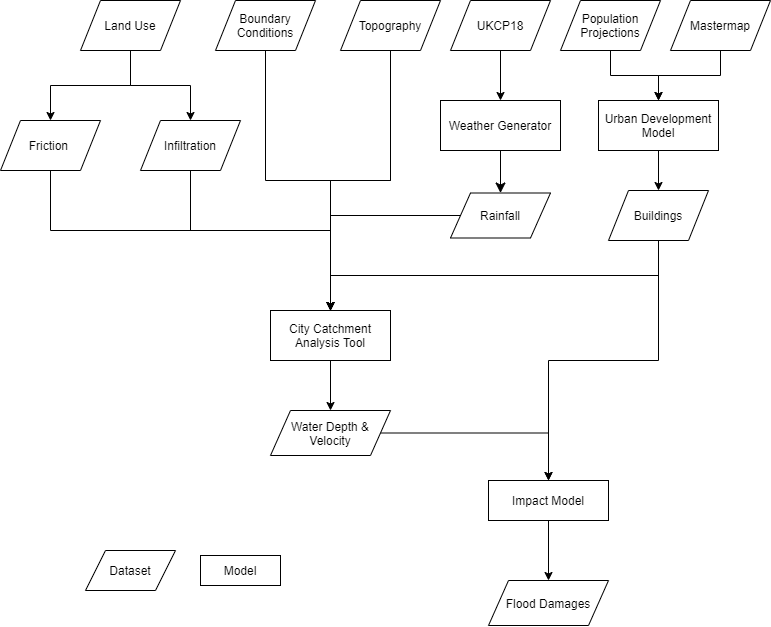

The diagram above was exported from draw.io. Its source (the exported page's mxGraphModel, read from the mxfile embedded in the PNG):
<mxGraphModel dx="1110" dy="900" grid="1" gridSize="10" guides="1" tooltips="1" connect="1" arrows="1" fold="1" page="1" pageScale="1" pageWidth="1169" pageHeight="827" math="0" shadow="0">
  <root>
    <mxCell id="WIyWlLk6GJQsqaUBKTNV-0" />
    <mxCell id="WIyWlLk6GJQsqaUBKTNV-1" parent="WIyWlLk6GJQsqaUBKTNV-0" />
    <mxCell id="WIyWlLk6GJQsqaUBKTNV-2" value="" style="rounded=0;html=1;jettySize=auto;orthogonalLoop=1;fontSize=11;endArrow=classic;endFill=1;endSize=8;strokeWidth=1;shadow=0;labelBackgroundColor=none;edgeStyle=orthogonalEdgeStyle;entryX=0.5;entryY=0;entryDx=0;entryDy=0;" parent="WIyWlLk6GJQsqaUBKTNV-1" source="WIyWlLk6GJQsqaUBKTNV-3" target="CEkKTpPPNDytTsqzF80r-40" edge="1">
      <mxGeometry relative="1" as="geometry">
        <mxPoint x="580" y="730" as="targetPoint" />
      </mxGeometry>
    </mxCell>
    <mxCell id="WIyWlLk6GJQsqaUBKTNV-3" value="Weather Generator" style="rounded=0;whiteSpace=wrap;html=1;fontSize=12;glass=0;strokeWidth=1;shadow=0;" parent="WIyWlLk6GJQsqaUBKTNV-1" vertex="1">
      <mxGeometry x="630" y="190" width="120" height="50" as="geometry" />
    </mxCell>
    <mxCell id="CEkKTpPPNDytTsqzF80r-11" style="edgeStyle=orthogonalEdgeStyle;rounded=0;orthogonalLoop=1;jettySize=auto;html=1;" parent="WIyWlLk6GJQsqaUBKTNV-1" source="CEkKTpPPNDytTsqzF80r-10" target="WIyWlLk6GJQsqaUBKTNV-3" edge="1">
      <mxGeometry relative="1" as="geometry" />
    </mxCell>
    <mxCell id="CEkKTpPPNDytTsqzF80r-10" value="UKCP18" style="shape=parallelogram;perimeter=parallelogramPerimeter;whiteSpace=wrap;html=1;fixedSize=1;rounded=0;" parent="WIyWlLk6GJQsqaUBKTNV-1" vertex="1">
      <mxGeometry x="640" y="90" width="100" height="50" as="geometry" />
    </mxCell>
    <mxCell id="CEkKTpPPNDytTsqzF80r-13" style="edgeStyle=orthogonalEdgeStyle;rounded=0;orthogonalLoop=1;jettySize=auto;html=1;entryX=0.5;entryY=0;entryDx=0;entryDy=0;exitX=0.5;exitY=1;exitDx=0;exitDy=0;" parent="WIyWlLk6GJQsqaUBKTNV-1" source="CEkKTpPPNDytTsqzF80r-20" target="CEkKTpPPNDytTsqzF80r-34" edge="1">
      <mxGeometry relative="1" as="geometry">
        <mxPoint x="650" y="660" as="sourcePoint" />
      </mxGeometry>
    </mxCell>
    <mxCell id="CEkKTpPPNDytTsqzF80r-16" style="edgeStyle=orthogonalEdgeStyle;rounded=0;orthogonalLoop=1;jettySize=auto;html=1;entryX=0.5;entryY=0;entryDx=0;entryDy=0;" parent="WIyWlLk6GJQsqaUBKTNV-1" source="CEkKTpPPNDytTsqzF80r-15" target="CEkKTpPPNDytTsqzF80r-17" edge="1">
      <mxGeometry relative="1" as="geometry">
        <mxPoint x="780" y="410" as="targetPoint" />
      </mxGeometry>
    </mxCell>
    <mxCell id="CEkKTpPPNDytTsqzF80r-15" value="Population Projections" style="shape=parallelogram;perimeter=parallelogramPerimeter;whiteSpace=wrap;html=1;fixedSize=1;rounded=0;" parent="WIyWlLk6GJQsqaUBKTNV-1" vertex="1">
      <mxGeometry x="750" y="90" width="100" height="50" as="geometry" />
    </mxCell>
    <mxCell id="CEkKTpPPNDytTsqzF80r-21" style="edgeStyle=orthogonalEdgeStyle;rounded=0;orthogonalLoop=1;jettySize=auto;html=1;exitX=0.5;exitY=1;exitDx=0;exitDy=0;entryX=0.5;entryY=0;entryDx=0;entryDy=0;" parent="WIyWlLk6GJQsqaUBKTNV-1" source="CEkKTpPPNDytTsqzF80r-17" target="CEkKTpPPNDytTsqzF80r-20" edge="1">
      <mxGeometry relative="1" as="geometry" />
    </mxCell>
    <mxCell id="CEkKTpPPNDytTsqzF80r-17" value="Urban Development Model" style="rounded=0;whiteSpace=wrap;html=1;fontSize=12;glass=0;strokeWidth=1;shadow=0;" parent="WIyWlLk6GJQsqaUBKTNV-1" vertex="1">
      <mxGeometry x="788" y="190" width="120" height="50" as="geometry" />
    </mxCell>
    <mxCell id="Q-MxYJhCNWQ3zZ72rHfX-18" style="edgeStyle=orthogonalEdgeStyle;rounded=0;orthogonalLoop=1;jettySize=auto;html=1;entryX=0.5;entryY=0;entryDx=0;entryDy=0;" parent="WIyWlLk6GJQsqaUBKTNV-1" source="CEkKTpPPNDytTsqzF80r-24" target="CEkKTpPPNDytTsqzF80r-34" edge="1">
      <mxGeometry relative="1" as="geometry" />
    </mxCell>
    <mxCell id="Q-MxYJhCNWQ3zZ72rHfX-20" style="edgeStyle=orthogonalEdgeStyle;rounded=0;orthogonalLoop=1;jettySize=auto;html=1;entryX=0.5;entryY=0;entryDx=0;entryDy=0;" parent="WIyWlLk6GJQsqaUBKTNV-1" source="CEkKTpPPNDytTsqzF80r-18" target="CEkKTpPPNDytTsqzF80r-34" edge="1">
      <mxGeometry relative="1" as="geometry" />
    </mxCell>
    <mxCell id="CEkKTpPPNDytTsqzF80r-18" value="Boundary Conditions" style="shape=parallelogram;perimeter=parallelogramPerimeter;whiteSpace=wrap;html=1;fixedSize=1;rounded=0;" parent="WIyWlLk6GJQsqaUBKTNV-1" vertex="1">
      <mxGeometry x="405" y="90" width="100" height="50" as="geometry" />
    </mxCell>
    <mxCell id="Q-MxYJhCNWQ3zZ72rHfX-28" style="edgeStyle=orthogonalEdgeStyle;rounded=0;orthogonalLoop=1;jettySize=auto;html=1;entryX=0.5;entryY=0;entryDx=0;entryDy=0;" parent="WIyWlLk6GJQsqaUBKTNV-1" source="CEkKTpPPNDytTsqzF80r-20" target="Q-MxYJhCNWQ3zZ72rHfX-27" edge="1">
      <mxGeometry relative="1" as="geometry">
        <mxPoint x="848" y="489.9999999999998" as="targetPoint" />
      </mxGeometry>
    </mxCell>
    <mxCell id="CEkKTpPPNDytTsqzF80r-20" value="Buildings" style="shape=parallelogram;perimeter=parallelogramPerimeter;whiteSpace=wrap;html=1;fixedSize=1;rounded=0;" parent="WIyWlLk6GJQsqaUBKTNV-1" vertex="1">
      <mxGeometry x="798" y="280" width="100" height="50" as="geometry" />
    </mxCell>
    <mxCell id="Q-MxYJhCNWQ3zZ72rHfX-4" style="edgeStyle=orthogonalEdgeStyle;rounded=0;orthogonalLoop=1;jettySize=auto;html=1;entryX=0.5;entryY=0;entryDx=0;entryDy=0;" parent="WIyWlLk6GJQsqaUBKTNV-1" source="CEkKTpPPNDytTsqzF80r-22" target="CEkKTpPPNDytTsqzF80r-17" edge="1">
      <mxGeometry relative="1" as="geometry" />
    </mxCell>
    <mxCell id="CEkKTpPPNDytTsqzF80r-22" value="Mastermap" style="shape=parallelogram;perimeter=parallelogramPerimeter;whiteSpace=wrap;html=1;fixedSize=1;rounded=0;" parent="WIyWlLk6GJQsqaUBKTNV-1" vertex="1">
      <mxGeometry x="860" y="90" width="100" height="50" as="geometry" />
    </mxCell>
    <mxCell id="Q-MxYJhCNWQ3zZ72rHfX-12" style="edgeStyle=orthogonalEdgeStyle;rounded=0;orthogonalLoop=1;jettySize=auto;html=1;entryX=0.5;entryY=0;entryDx=0;entryDy=0;" parent="WIyWlLk6GJQsqaUBKTNV-1" source="CEkKTpPPNDytTsqzF80r-24" target="CEkKTpPPNDytTsqzF80r-34" edge="1">
      <mxGeometry relative="1" as="geometry" />
    </mxCell>
    <mxCell id="Q-MxYJhCNWQ3zZ72rHfX-17" style="edgeStyle=orthogonalEdgeStyle;rounded=0;orthogonalLoop=1;jettySize=auto;html=1;entryX=0.5;entryY=0;entryDx=0;entryDy=0;" parent="WIyWlLk6GJQsqaUBKTNV-1" source="CEkKTpPPNDytTsqzF80r-26" target="CEkKTpPPNDytTsqzF80r-34" edge="1">
      <mxGeometry relative="1" as="geometry">
        <Array as="points">
          <mxPoint x="240" y="320" />
          <mxPoint x="520" y="320" />
        </Array>
      </mxGeometry>
    </mxCell>
    <mxCell id="CEkKTpPPNDytTsqzF80r-26" value="Friction&amp;nbsp;" style="shape=parallelogram;perimeter=parallelogramPerimeter;whiteSpace=wrap;html=1;fixedSize=1;rounded=0;" parent="WIyWlLk6GJQsqaUBKTNV-1" vertex="1">
      <mxGeometry x="190" y="210" width="100" height="50" as="geometry" />
    </mxCell>
    <mxCell id="Q-MxYJhCNWQ3zZ72rHfX-6" style="edgeStyle=orthogonalEdgeStyle;rounded=0;orthogonalLoop=1;jettySize=auto;html=1;entryX=0.5;entryY=0;entryDx=0;entryDy=0;" parent="WIyWlLk6GJQsqaUBKTNV-1" source="CEkKTpPPNDytTsqzF80r-28" target="CEkKTpPPNDytTsqzF80r-30" edge="1">
      <mxGeometry relative="1" as="geometry" />
    </mxCell>
    <mxCell id="Q-MxYJhCNWQ3zZ72rHfX-7" style="edgeStyle=orthogonalEdgeStyle;rounded=0;orthogonalLoop=1;jettySize=auto;html=1;entryX=0.5;entryY=0;entryDx=0;entryDy=0;" parent="WIyWlLk6GJQsqaUBKTNV-1" source="CEkKTpPPNDytTsqzF80r-28" target="CEkKTpPPNDytTsqzF80r-26" edge="1">
      <mxGeometry relative="1" as="geometry" />
    </mxCell>
    <mxCell id="CEkKTpPPNDytTsqzF80r-28" value="Land Use" style="shape=parallelogram;perimeter=parallelogramPerimeter;whiteSpace=wrap;html=1;fixedSize=1;rounded=0;" parent="WIyWlLk6GJQsqaUBKTNV-1" vertex="1">
      <mxGeometry x="270" y="90" width="100" height="50" as="geometry" />
    </mxCell>
    <mxCell id="Q-MxYJhCNWQ3zZ72rHfX-25" style="edgeStyle=orthogonalEdgeStyle;rounded=0;orthogonalLoop=1;jettySize=auto;html=1;entryX=0.5;entryY=0;entryDx=0;entryDy=0;" parent="WIyWlLk6GJQsqaUBKTNV-1" source="CEkKTpPPNDytTsqzF80r-34" target="Q-MxYJhCNWQ3zZ72rHfX-24" edge="1">
      <mxGeometry relative="1" as="geometry" />
    </mxCell>
    <mxCell id="CEkKTpPPNDytTsqzF80r-34" value="City Catchment Analysis Tool" style="rounded=0;whiteSpace=wrap;html=1;fontSize=12;glass=0;strokeWidth=1;shadow=0;" parent="WIyWlLk6GJQsqaUBKTNV-1" vertex="1">
      <mxGeometry x="460" y="400" width="120" height="50" as="geometry" />
    </mxCell>
    <mxCell id="CEkKTpPPNDytTsqzF80r-41" style="edgeStyle=orthogonalEdgeStyle;rounded=0;orthogonalLoop=1;jettySize=auto;html=1;entryX=0.5;entryY=0;entryDx=0;entryDy=0;" parent="WIyWlLk6GJQsqaUBKTNV-1" source="CEkKTpPPNDytTsqzF80r-40" target="CEkKTpPPNDytTsqzF80r-34" edge="1">
      <mxGeometry relative="1" as="geometry" />
    </mxCell>
    <mxCell id="CEkKTpPPNDytTsqzF80r-40" value="Rainfall" style="shape=parallelogram;perimeter=parallelogramPerimeter;whiteSpace=wrap;html=1;fixedSize=1;rounded=0;" parent="WIyWlLk6GJQsqaUBKTNV-1" vertex="1">
      <mxGeometry x="640" y="282.5" width="100" height="45" as="geometry" />
    </mxCell>
    <mxCell id="CEkKTpPPNDytTsqzF80r-42" value="Dataset" style="shape=parallelogram;perimeter=parallelogramPerimeter;whiteSpace=wrap;html=1;fixedSize=1;rounded=0;" parent="WIyWlLk6GJQsqaUBKTNV-1" vertex="1">
      <mxGeometry x="275" y="640" width="90" height="40" as="geometry" />
    </mxCell>
    <mxCell id="CEkKTpPPNDytTsqzF80r-43" value="Model" style="rounded=0;whiteSpace=wrap;html=1;fontSize=12;glass=0;strokeWidth=1;shadow=0;" parent="WIyWlLk6GJQsqaUBKTNV-1" vertex="1">
      <mxGeometry x="390" y="645" width="80" height="30" as="geometry" />
    </mxCell>
    <mxCell id="Q-MxYJhCNWQ3zZ72rHfX-15" style="edgeStyle=orthogonalEdgeStyle;rounded=0;orthogonalLoop=1;jettySize=auto;html=1;entryX=0.5;entryY=0;entryDx=0;entryDy=0;" parent="WIyWlLk6GJQsqaUBKTNV-1" source="CEkKTpPPNDytTsqzF80r-30" target="CEkKTpPPNDytTsqzF80r-34" edge="1">
      <mxGeometry relative="1" as="geometry">
        <Array as="points">
          <mxPoint x="380" y="320" />
          <mxPoint x="520" y="320" />
        </Array>
      </mxGeometry>
    </mxCell>
    <mxCell id="CEkKTpPPNDytTsqzF80r-30" value="Infiltration" style="shape=parallelogram;perimeter=parallelogramPerimeter;whiteSpace=wrap;html=1;fixedSize=1;rounded=0;" parent="WIyWlLk6GJQsqaUBKTNV-1" vertex="1">
      <mxGeometry x="330" y="210" width="100" height="50" as="geometry" />
    </mxCell>
    <mxCell id="CEkKTpPPNDytTsqzF80r-24" value="Topography" style="shape=parallelogram;perimeter=parallelogramPerimeter;whiteSpace=wrap;html=1;fixedSize=1;rounded=0;" parent="WIyWlLk6GJQsqaUBKTNV-1" vertex="1">
      <mxGeometry x="530" y="90" width="100" height="50" as="geometry" />
    </mxCell>
    <mxCell id="Q-MxYJhCNWQ3zZ72rHfX-29" style="edgeStyle=orthogonalEdgeStyle;rounded=0;orthogonalLoop=1;jettySize=auto;html=1;entryX=0.5;entryY=0;entryDx=0;entryDy=0;" parent="WIyWlLk6GJQsqaUBKTNV-1" source="Q-MxYJhCNWQ3zZ72rHfX-24" target="Q-MxYJhCNWQ3zZ72rHfX-27" edge="1">
      <mxGeometry relative="1" as="geometry" />
    </mxCell>
    <mxCell id="Q-MxYJhCNWQ3zZ72rHfX-24" value="Water Depth &amp;amp; Velocity" style="shape=parallelogram;perimeter=parallelogramPerimeter;whiteSpace=wrap;html=1;fixedSize=1;rounded=0;" parent="WIyWlLk6GJQsqaUBKTNV-1" vertex="1">
      <mxGeometry x="460" y="500" width="120" height="45" as="geometry" />
    </mxCell>
    <mxCell id="Q-MxYJhCNWQ3zZ72rHfX-31" style="edgeStyle=orthogonalEdgeStyle;rounded=0;orthogonalLoop=1;jettySize=auto;html=1;entryX=0.5;entryY=0;entryDx=0;entryDy=0;" parent="WIyWlLk6GJQsqaUBKTNV-1" source="Q-MxYJhCNWQ3zZ72rHfX-27" target="Q-MxYJhCNWQ3zZ72rHfX-30" edge="1">
      <mxGeometry relative="1" as="geometry" />
    </mxCell>
    <mxCell id="Q-MxYJhCNWQ3zZ72rHfX-27" value="Impact Model" style="rounded=0;whiteSpace=wrap;html=1;" parent="WIyWlLk6GJQsqaUBKTNV-1" vertex="1">
      <mxGeometry x="678" y="570" width="120" height="40" as="geometry" />
    </mxCell>
    <mxCell id="Q-MxYJhCNWQ3zZ72rHfX-30" value="Flood Damages" style="shape=parallelogram;perimeter=parallelogramPerimeter;whiteSpace=wrap;html=1;fixedSize=1;rounded=0;" parent="WIyWlLk6GJQsqaUBKTNV-1" vertex="1">
      <mxGeometry x="678" y="670" width="120" height="45" as="geometry" />
    </mxCell>
  </root>
</mxGraphModel>